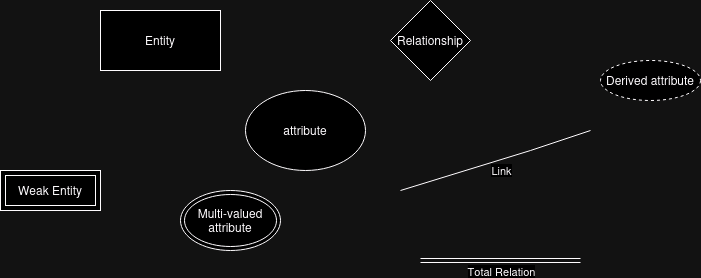

The diagram above was exported from draw.io. Its source (the exported page's mxGraphModel, read from the mxfile embedded in the PNG):
<mxGraphModel dx="880" dy="435" grid="1" gridSize="10" guides="1" tooltips="1" connect="1" arrows="1" fold="1" page="1" pageScale="1" pageWidth="850" pageHeight="1100" math="0" shadow="0">
  <root>
    <mxCell id="0" />
    <mxCell id="1" parent="0" />
    <object label="Entity" id="GZiK_Tk-cb5tHkqbghsa-1">
      <mxCell style="rounded=0;whiteSpace=wrap;html=1;direction=west;" parent="1" vertex="1">
        <mxGeometry x="160" y="140" width="120" height="60" as="geometry" />
      </mxCell>
    </object>
    <mxCell id="GZiK_Tk-cb5tHkqbghsa-2" value="Relationship" style="rhombus;whiteSpace=wrap;html=1;" parent="1" vertex="1">
      <mxGeometry x="450" y="130" width="80" height="80" as="geometry" />
    </mxCell>
    <mxCell id="GZiK_Tk-cb5tHkqbghsa-3" value="attribute" style="ellipse;whiteSpace=wrap;html=1;" parent="1" vertex="1">
      <mxGeometry x="305" y="220" width="120" height="80" as="geometry" />
    </mxCell>
    <mxCell id="GZiK_Tk-cb5tHkqbghsa-4" value="" style="endArrow=none;html=1;rounded=0;" parent="1" edge="1">
      <mxGeometry width="50" height="50" relative="1" as="geometry">
        <mxPoint x="460" y="320" as="sourcePoint" />
        <mxPoint x="650" y="260" as="targetPoint" />
        <Array as="points">
          <mxPoint x="590" y="280" />
        </Array>
      </mxGeometry>
    </mxCell>
    <mxCell id="GZiK_Tk-cb5tHkqbghsa-5" value="Link" style="edgeLabel;html=1;align=center;verticalAlign=middle;resizable=0;points=[];" parent="GZiK_Tk-cb5tHkqbghsa-4" vertex="1" connectable="0">
      <mxGeometry x="-0.0702" y="2" relative="1" as="geometry">
        <mxPoint x="12" y="9" as="offset" />
      </mxGeometry>
    </mxCell>
    <mxCell id="GZiK_Tk-cb5tHkqbghsa-7" value="Multi-valued attribute" style="ellipse;shape=doubleEllipse;whiteSpace=wrap;html=1;" parent="1" vertex="1">
      <mxGeometry x="240" y="320" width="100" height="60" as="geometry" />
    </mxCell>
    <mxCell id="GZiK_Tk-cb5tHkqbghsa-8" value="Derived attribute" style="ellipse;whiteSpace=wrap;html=1;align=center;dashed=1;" parent="1" vertex="1">
      <mxGeometry x="660" y="190" width="100" height="40" as="geometry" />
    </mxCell>
    <mxCell id="GZiK_Tk-cb5tHkqbghsa-12" value="" style="shape=link;html=1;rounded=0;" parent="1" edge="1">
      <mxGeometry relative="1" as="geometry">
        <mxPoint x="480" y="390" as="sourcePoint" />
        <mxPoint x="640" y="390" as="targetPoint" />
      </mxGeometry>
    </mxCell>
    <mxCell id="GZiK_Tk-cb5tHkqbghsa-13" value="" style="resizable=0;html=1;whiteSpace=wrap;align=left;verticalAlign=bottom;" parent="GZiK_Tk-cb5tHkqbghsa-12" connectable="0" vertex="1">
      <mxGeometry x="-1" relative="1" as="geometry" />
    </mxCell>
    <mxCell id="GZiK_Tk-cb5tHkqbghsa-14" value="" style="resizable=0;html=1;whiteSpace=wrap;align=right;verticalAlign=bottom;" parent="GZiK_Tk-cb5tHkqbghsa-12" connectable="0" vertex="1">
      <mxGeometry x="1" relative="1" as="geometry" />
    </mxCell>
    <mxCell id="GZiK_Tk-cb5tHkqbghsa-15" value="Total Relation" style="edgeLabel;html=1;align=center;verticalAlign=middle;resizable=0;points=[];" parent="GZiK_Tk-cb5tHkqbghsa-12" vertex="1" connectable="0">
      <mxGeometry y="-3" relative="1" as="geometry">
        <mxPoint y="7" as="offset" />
      </mxGeometry>
    </mxCell>
    <mxCell id="GZiK_Tk-cb5tHkqbghsa-16" value="&lt;div&gt;Weak Entity&lt;/div&gt;" style="shape=ext;margin=3;double=1;whiteSpace=wrap;html=1;align=center;" parent="1" vertex="1">
      <mxGeometry x="60" y="300" width="100" height="40" as="geometry" />
    </mxCell>
  </root>
</mxGraphModel>